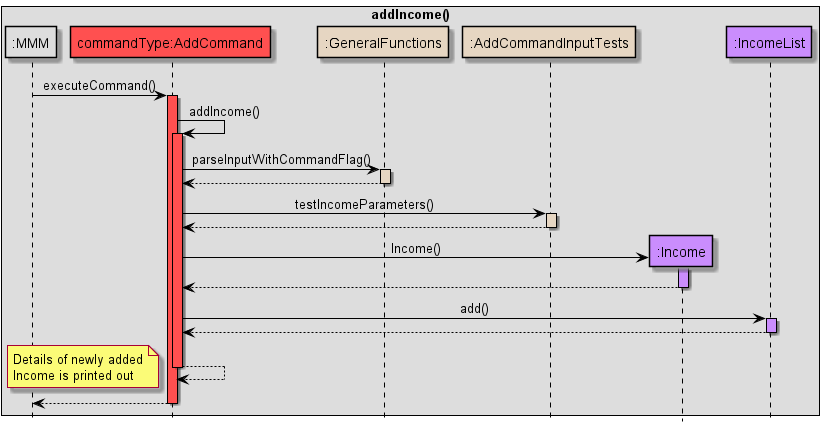

The diagram above was rendered by PlantUML. Its source (embedded in the PNG):
@startuml
!include Style.puml

hide footbox
skinparam sequenceMessageAlign center

skinparam sequence {
ArrowColor black
participantBorderColor black
LifelineBorderColor black
boxBorderColor black
}

box addIncome()
participant ":MMM" as MMM MMM_COLOUR
participant "commandType:AddCommand" as C COMMANDS_COLOUR
participant ":GeneralFunctions" as GF HELPER_COLOUR
participant ":AddCommandInputTests" as IT HELPER_COLOUR
participant ":Income" as I USERFINANCIAL_COLOUR
participant ":IncomeList" as IL USERFINANCIAL_COLOUR
end box

MMM -> C: executeCommand()

activate C COMMANDS_COLOUR
C -> C: addIncome()
activate C COMMANDS_COLOUR

C -> GF: parseInputWithCommandFlag()
activate GF HELPER_COLOUR
GF --> C
deactivate GF

C -> IT: testIncomeParameters()
activate IT HELPER_COLOUR

IT --> C
deactivate IT


create I
C -> I: Income()
activate I USERFINANCIAL_COLOUR
I --> C
deactivate

C -> IL: add()
activate IL USERFINANCIAL_COLOUR
IL --> C
deactivate

C --> C
deactivate

note left
Details of newly added
Income is printed out
end note

C --> MMM
deactivate

@enduml